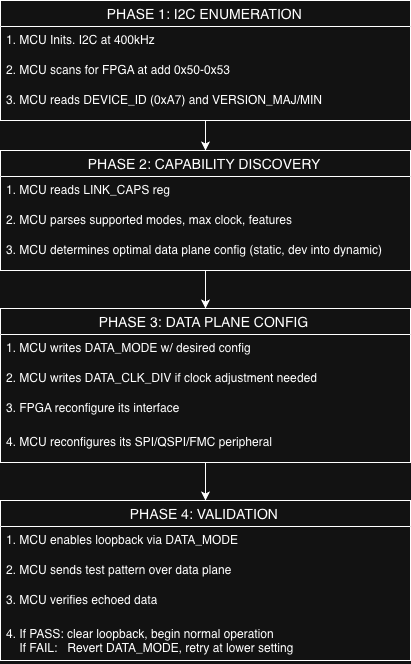

The diagram above was exported from draw.io. Its source (the exported page's mxGraphModel, read from the mxfile embedded in the PNG):
<mxGraphModel dx="1018" dy="1042" grid="1" gridSize="10" guides="1" tooltips="1" connect="1" arrows="1" fold="1" page="1" pageScale="1" pageWidth="1100" pageHeight="850" math="0" shadow="0">
  <root>
    <mxCell id="0" />
    <mxCell id="1" parent="0" />
    <mxCell id="N7VPCRd5p2VdwHrf6Az5-27" edge="1" parent="1" source="N7VPCRd5p2VdwHrf6Az5-3" style="edgeStyle=orthogonalEdgeStyle;rounded=0;orthogonalLoop=1;jettySize=auto;html=1;entryX=0.5;entryY=0;entryDx=0;entryDy=0;" target="N7VPCRd5p2VdwHrf6Az5-13">
      <mxGeometry relative="1" as="geometry" />
    </mxCell>
    <mxCell id="N7VPCRd5p2VdwHrf6Az5-3" parent="1" style="swimlane;fontStyle=0;childLayout=stackLayout;horizontal=1;startSize=26;horizontalStack=0;resizeParent=1;resizeParentMax=0;resizeLast=0;collapsible=1;marginBottom=0;align=center;fontSize=14;" value="PHASE 1: I2C ENUMERATION" vertex="1">
      <mxGeometry height="120" width="410" x="345" y="40" as="geometry">
        <mxRectangle height="30" width="240" x="345" y="40" as="alternateBounds" />
      </mxGeometry>
    </mxCell>
    <mxCell id="N7VPCRd5p2VdwHrf6Az5-4" parent="N7VPCRd5p2VdwHrf6Az5-3" style="text;strokeColor=none;fillColor=none;spacingLeft=4;spacingRight=4;overflow=hidden;rotatable=0;points=[[0,0.5],[1,0.5]];portConstraint=eastwest;fontSize=12;whiteSpace=wrap;html=1;" value="1. MCU Inits. I2C at 400kHz" vertex="1">
      <mxGeometry height="30" width="410" y="26" as="geometry" />
    </mxCell>
    <mxCell id="N7VPCRd5p2VdwHrf6Az5-5" parent="N7VPCRd5p2VdwHrf6Az5-3" style="text;strokeColor=none;fillColor=none;spacingLeft=4;spacingRight=4;overflow=hidden;rotatable=0;points=[[0,0.5],[1,0.5]];portConstraint=eastwest;fontSize=12;whiteSpace=wrap;html=1;" value="2. MCU scans for FPGA at add 0x50-0x53" vertex="1">
      <mxGeometry height="30" width="410" y="56" as="geometry" />
    </mxCell>
    <mxCell id="N7VPCRd5p2VdwHrf6Az5-6" parent="N7VPCRd5p2VdwHrf6Az5-3" style="text;strokeColor=none;fillColor=none;spacingLeft=4;spacingRight=4;overflow=hidden;rotatable=0;points=[[0,0.5],[1,0.5]];portConstraint=eastwest;fontSize=12;whiteSpace=wrap;html=1;miterlimit=4;" value="3. MCU reads DEVICE_ID (0xA7) and VERSION_MAJ/MIN" vertex="1">
      <mxGeometry height="34" width="410" y="86" as="geometry" />
    </mxCell>
    <mxCell id="N7VPCRd5p2VdwHrf6Az5-28" edge="1" parent="1" source="N7VPCRd5p2VdwHrf6Az5-13" style="edgeStyle=orthogonalEdgeStyle;rounded=0;orthogonalLoop=1;jettySize=auto;html=1;entryX=0.5;entryY=0;entryDx=0;entryDy=0;" target="N7VPCRd5p2VdwHrf6Az5-17">
      <mxGeometry relative="1" as="geometry" />
    </mxCell>
    <mxCell id="N7VPCRd5p2VdwHrf6Az5-13" parent="1" style="swimlane;fontStyle=0;childLayout=stackLayout;horizontal=1;startSize=26;horizontalStack=0;resizeParent=1;resizeParentMax=0;resizeLast=0;collapsible=1;marginBottom=0;align=center;fontSize=14;" value="PHASE 2: CAPABILITY DISCOVERY" vertex="1">
      <mxGeometry height="120" width="410" x="345" y="190" as="geometry">
        <mxRectangle height="30" width="240" x="345" y="40" as="alternateBounds" />
      </mxGeometry>
    </mxCell>
    <mxCell id="N7VPCRd5p2VdwHrf6Az5-14" parent="N7VPCRd5p2VdwHrf6Az5-13" style="text;strokeColor=none;fillColor=none;spacingLeft=4;spacingRight=4;overflow=hidden;rotatable=0;points=[[0,0.5],[1,0.5]];portConstraint=eastwest;fontSize=12;whiteSpace=wrap;html=1;" value="1. MCU reads LINK_CAPS reg" vertex="1">
      <mxGeometry height="30" width="410" y="26" as="geometry" />
    </mxCell>
    <mxCell id="N7VPCRd5p2VdwHrf6Az5-15" parent="N7VPCRd5p2VdwHrf6Az5-13" style="text;strokeColor=none;fillColor=none;spacingLeft=4;spacingRight=4;overflow=hidden;rotatable=0;points=[[0,0.5],[1,0.5]];portConstraint=eastwest;fontSize=12;whiteSpace=wrap;html=1;" value="2. MCU parses supported modes, max clock, features" vertex="1">
      <mxGeometry height="30" width="410" y="56" as="geometry" />
    </mxCell>
    <mxCell id="N7VPCRd5p2VdwHrf6Az5-16" parent="N7VPCRd5p2VdwHrf6Az5-13" style="text;strokeColor=none;fillColor=none;spacingLeft=4;spacingRight=4;overflow=hidden;rotatable=0;points=[[0,0.5],[1,0.5]];portConstraint=eastwest;fontSize=12;whiteSpace=wrap;html=1;miterlimit=4;" value="3. MCU determines optimal data plane config (static, dev into dynamic)" vertex="1">
      <mxGeometry height="34" width="410" y="86" as="geometry" />
    </mxCell>
    <mxCell id="N7VPCRd5p2VdwHrf6Az5-29" edge="1" parent="1" source="N7VPCRd5p2VdwHrf6Az5-17" style="edgeStyle=orthogonalEdgeStyle;rounded=0;orthogonalLoop=1;jettySize=auto;html=1;entryX=0.5;entryY=0;entryDx=0;entryDy=0;" target="N7VPCRd5p2VdwHrf6Az5-22">
      <mxGeometry relative="1" as="geometry" />
    </mxCell>
    <mxCell id="N7VPCRd5p2VdwHrf6Az5-17" parent="1" style="swimlane;fontStyle=0;childLayout=stackLayout;horizontal=1;startSize=26;horizontalStack=0;resizeParent=1;resizeParentMax=0;resizeLast=0;collapsible=1;marginBottom=0;align=center;fontSize=14;" value="PHASE 3: DATA PLANE CONFIG" vertex="1">
      <mxGeometry height="154" width="410" x="345" y="348" as="geometry">
        <mxRectangle height="30" width="240" x="345" y="40" as="alternateBounds" />
      </mxGeometry>
    </mxCell>
    <mxCell id="N7VPCRd5p2VdwHrf6Az5-18" parent="N7VPCRd5p2VdwHrf6Az5-17" style="text;strokeColor=none;fillColor=none;spacingLeft=4;spacingRight=4;overflow=hidden;rotatable=0;points=[[0,0.5],[1,0.5]];portConstraint=eastwest;fontSize=12;whiteSpace=wrap;html=1;" value="1. MCU writes DATA_MODE w/ desired config" vertex="1">
      <mxGeometry height="30" width="410" y="26" as="geometry" />
    </mxCell>
    <mxCell id="N7VPCRd5p2VdwHrf6Az5-19" parent="N7VPCRd5p2VdwHrf6Az5-17" style="text;strokeColor=none;fillColor=none;spacingLeft=4;spacingRight=4;overflow=hidden;rotatable=0;points=[[0,0.5],[1,0.5]];portConstraint=eastwest;fontSize=12;whiteSpace=wrap;html=1;" value="2. MCU writes DATA_CLK_DIV if clock adjustment needed" vertex="1">
      <mxGeometry height="30" width="410" y="56" as="geometry" />
    </mxCell>
    <mxCell id="N7VPCRd5p2VdwHrf6Az5-20" parent="N7VPCRd5p2VdwHrf6Az5-17" style="text;strokeColor=none;fillColor=none;spacingLeft=4;spacingRight=4;overflow=hidden;rotatable=0;points=[[0,0.5],[1,0.5]];portConstraint=eastwest;fontSize=12;whiteSpace=wrap;html=1;miterlimit=4;" value="3. FPGA reconfigure its interface" vertex="1">
      <mxGeometry height="34" width="410" y="86" as="geometry" />
    </mxCell>
    <mxCell id="N7VPCRd5p2VdwHrf6Az5-21" parent="N7VPCRd5p2VdwHrf6Az5-17" style="text;strokeColor=none;fillColor=none;spacingLeft=4;spacingRight=4;overflow=hidden;rotatable=0;points=[[0,0.5],[1,0.5]];portConstraint=eastwest;fontSize=12;whiteSpace=wrap;html=1;miterlimit=4;" value="4. MCU reconfigures its SPI/QSPI/FMC peripheral" vertex="1">
      <mxGeometry height="34" width="410" y="120" as="geometry" />
    </mxCell>
    <mxCell id="N7VPCRd5p2VdwHrf6Az5-22" parent="1" style="swimlane;fontStyle=0;childLayout=stackLayout;horizontal=1;startSize=26;horizontalStack=0;resizeParent=1;resizeParentMax=0;resizeLast=0;collapsible=1;marginBottom=0;align=center;fontSize=14;" value="PHASE 4: VALIDATION" vertex="1">
      <mxGeometry height="160" width="410" x="345" y="540" as="geometry">
        <mxRectangle height="30" width="240" x="345" y="40" as="alternateBounds" />
      </mxGeometry>
    </mxCell>
    <mxCell id="N7VPCRd5p2VdwHrf6Az5-23" parent="N7VPCRd5p2VdwHrf6Az5-22" style="text;strokeColor=none;fillColor=none;spacingLeft=4;spacingRight=4;overflow=hidden;rotatable=0;points=[[0,0.5],[1,0.5]];portConstraint=eastwest;fontSize=12;whiteSpace=wrap;html=1;" value="1. MCU enables loopback via DATA_MODE" vertex="1">
      <mxGeometry height="30" width="410" y="26" as="geometry" />
    </mxCell>
    <mxCell id="N7VPCRd5p2VdwHrf6Az5-24" parent="N7VPCRd5p2VdwHrf6Az5-22" style="text;strokeColor=none;fillColor=none;spacingLeft=4;spacingRight=4;overflow=hidden;rotatable=0;points=[[0,0.5],[1,0.5]];portConstraint=eastwest;fontSize=12;whiteSpace=wrap;html=1;" value="2. MCU sends test pattern over data plane" vertex="1">
      <mxGeometry height="30" width="410" y="56" as="geometry" />
    </mxCell>
    <mxCell id="N7VPCRd5p2VdwHrf6Az5-25" parent="N7VPCRd5p2VdwHrf6Az5-22" style="text;strokeColor=none;fillColor=none;spacingLeft=4;spacingRight=4;overflow=hidden;rotatable=0;points=[[0,0.5],[1,0.5]];portConstraint=eastwest;fontSize=12;whiteSpace=wrap;html=1;miterlimit=4;" value="3. MCU verifies echoed data" vertex="1">
      <mxGeometry height="34" width="410" y="86" as="geometry" />
    </mxCell>
    <mxCell id="N7VPCRd5p2VdwHrf6Az5-26" parent="N7VPCRd5p2VdwHrf6Az5-22" style="text;strokeColor=none;fillColor=none;spacingLeft=4;spacingRight=4;overflow=hidden;rotatable=0;points=[[0,0.5],[1,0.5]];portConstraint=eastwest;fontSize=12;whiteSpace=wrap;html=1;miterlimit=4;" value="4. If PASS: clear loopback, begin normal operation&lt;div&gt;&lt;span style=&quot;white-space: pre;&quot;&gt;&amp;nbsp;   If FAIL:   Revert DATA_MODE, retry at lower setting&lt;/span&gt;&lt;/div&gt;" vertex="1">
      <mxGeometry height="40" width="410" y="120" as="geometry" />
    </mxCell>
  </root>
</mxGraphModel>